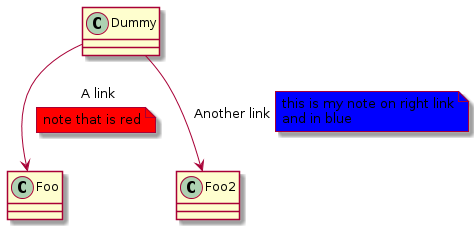

The diagram above was rendered by PlantUML. Its source (embedded in the PNG):
@startuml
class Dummy
Dummy --> Foo : A link
note on link #red: note that is red
Dummy --> Foo2 : Another link
note right on link #blue
this is my note on right link
and in blue
end note
@enduml